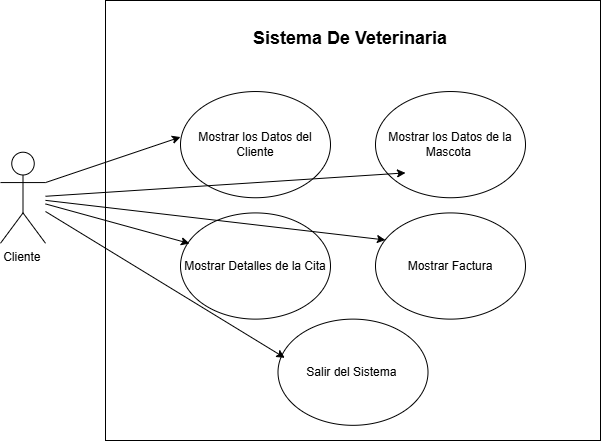

The diagram above was exported from draw.io. Its source (the exported page's mxGraphModel, read from the mxfile embedded in the PNG):
<mxGraphModel dx="872" dy="563" grid="1" gridSize="10" guides="1" tooltips="1" connect="1" arrows="1" fold="1" page="1" pageScale="1" pageWidth="827" pageHeight="1169" math="0" shadow="0">
  <root>
    <mxCell id="0" />
    <mxCell id="1" parent="0" />
    <mxCell id="gRMuXW8F9BVtPWVR0mBu-1" connectable="0" parent="1" style="group" value="" vertex="1">
      <mxGeometry height="440" width="600" x="90" y="110" as="geometry" />
    </mxCell>
    <mxCell id="1Qa4aqvzz5_tf2Wa3icW-1" parent="gRMuXW8F9BVtPWVR0mBu-1" style="shape=umlActor;verticalLabelPosition=bottom;verticalAlign=top;html=1;outlineConnect=0;" value="Cliente&amp;nbsp;" vertex="1">
      <mxGeometry height="91.03448275862068" width="45" y="151.72413793103448" as="geometry" />
    </mxCell>
    <mxCell id="1Qa4aqvzz5_tf2Wa3icW-2" parent="gRMuXW8F9BVtPWVR0mBu-1" style="rounded=0;whiteSpace=wrap;html=1;" value="" vertex="1">
      <mxGeometry height="440" width="494.99999999999994" x="105" as="geometry" />
    </mxCell>
    <mxCell id="1Qa4aqvzz5_tf2Wa3icW-3" parent="gRMuXW8F9BVtPWVR0mBu-1" style="ellipse;whiteSpace=wrap;html=1;" value="Mostrar los Datos del Cliente" vertex="1">
      <mxGeometry height="106.20689655172413" width="150" x="180" y="91.03448275862068" as="geometry" />
    </mxCell>
    <mxCell id="NtkteWNcwBtCKkojVLXJ-1" parent="gRMuXW8F9BVtPWVR0mBu-1" style="ellipse;whiteSpace=wrap;html=1;" value="Mostrar los Datos de la Mascota&amp;nbsp;" vertex="1">
      <mxGeometry height="106.20689655172413" width="150" x="375" y="91.03448275862068" as="geometry" />
    </mxCell>
    <mxCell id="NtkteWNcwBtCKkojVLXJ-2" parent="gRMuXW8F9BVtPWVR0mBu-1" style="ellipse;whiteSpace=wrap;html=1;" value="Mostrar Detalles de la Cita" vertex="1">
      <mxGeometry height="106.20689655172413" width="150" x="180" y="212.41379310344826" as="geometry" />
    </mxCell>
    <mxCell id="NtkteWNcwBtCKkojVLXJ-3" parent="gRMuXW8F9BVtPWVR0mBu-1" style="ellipse;whiteSpace=wrap;html=1;" value="Mostrar Factura" vertex="1">
      <mxGeometry height="106.20689655172413" width="150" x="375" y="212.41379310344826" as="geometry" />
    </mxCell>
    <mxCell id="NtkteWNcwBtCKkojVLXJ-4" parent="gRMuXW8F9BVtPWVR0mBu-1" style="ellipse;whiteSpace=wrap;html=1;" value="Salir del Sistema&amp;nbsp;" vertex="1">
      <mxGeometry height="106.20689655172413" width="150" x="277.5" y="318.6206896551724" as="geometry" />
    </mxCell>
    <mxCell id="NtkteWNcwBtCKkojVLXJ-5" edge="1" parent="gRMuXW8F9BVtPWVR0mBu-1" source="1Qa4aqvzz5_tf2Wa3icW-1" style="endArrow=classic;html=1;rounded=0;exitX=1;exitY=0.3333333333333333;exitDx=0;exitDy=0;exitPerimeter=0;" value="">
      <mxGeometry height="50" relative="1" width="50" as="geometry">
        <mxPoint x="15" y="166.89655172413794" as="sourcePoint" />
        <mxPoint x="180" y="136.55172413793102" as="targetPoint" />
      </mxGeometry>
    </mxCell>
    <mxCell id="NtkteWNcwBtCKkojVLXJ-6" edge="1" parent="gRMuXW8F9BVtPWVR0mBu-1" source="1Qa4aqvzz5_tf2Wa3icW-1" style="endArrow=classic;html=1;rounded=0;entryX=0;entryY=0.5;entryDx=0;entryDy=0;" value="">
      <mxGeometry height="50" relative="1" width="50" as="geometry">
        <mxPoint x="45" y="182.06896551724137" as="sourcePoint" />
        <mxPoint x="405.0000000000018" y="172.3889655172414" as="targetPoint" />
      </mxGeometry>
    </mxCell>
    <mxCell id="NtkteWNcwBtCKkojVLXJ-7" edge="1" parent="gRMuXW8F9BVtPWVR0mBu-1" source="1Qa4aqvzz5_tf2Wa3icW-1" style="endArrow=classic;html=1;rounded=0;entryX=0.06;entryY=0.288;entryDx=0;entryDy=0;entryPerimeter=0;" target="NtkteWNcwBtCKkojVLXJ-2" value="">
      <mxGeometry height="50" relative="1" width="50" as="geometry">
        <mxPoint x="45" y="197.24137931034483" as="sourcePoint" />
        <mxPoint x="420.0000000000018" y="182.06896551724137" as="targetPoint" />
      </mxGeometry>
    </mxCell>
    <mxCell id="NtkteWNcwBtCKkojVLXJ-9" edge="1" parent="gRMuXW8F9BVtPWVR0mBu-1" source="1Qa4aqvzz5_tf2Wa3icW-1" style="endArrow=classic;html=1;rounded=0;entryX=0.045;entryY=0.364;entryDx=0;entryDy=0;entryPerimeter=0;" target="NtkteWNcwBtCKkojVLXJ-4" value="">
      <mxGeometry height="50" relative="1" width="50" as="geometry">
        <mxPoint x="60" y="235.74896551724137" as="sourcePoint" />
        <mxPoint x="420.0000000000018" y="212.41379310344826" as="targetPoint" />
      </mxGeometry>
    </mxCell>
    <mxCell id="NtkteWNcwBtCKkojVLXJ-10" edge="1" parent="gRMuXW8F9BVtPWVR0mBu-1" source="1Qa4aqvzz5_tf2Wa3icW-1" style="endArrow=classic;html=1;rounded=0;entryX=0.066;entryY=0.255;entryDx=0;entryDy=0;entryPerimeter=0;" target="NtkteWNcwBtCKkojVLXJ-3" value="">
      <mxGeometry height="50" relative="1" width="50" as="geometry">
        <mxPoint x="45" y="212.41379310344826" as="sourcePoint" />
        <mxPoint x="218.99999999999997" y="236.68965517241378" as="targetPoint" />
      </mxGeometry>
    </mxCell>
    <mxCell id="NtkteWNcwBtCKkojVLXJ-11" parent="gRMuXW8F9BVtPWVR0mBu-1" style="text;html=1;whiteSpace=wrap;strokeColor=none;fillColor=none;align=center;verticalAlign=middle;rounded=0;" value="&lt;font style=&quot;font-size: 18px;&quot;&gt;&lt;b&gt;Sistema De Veterinaria&amp;nbsp;&lt;/b&gt;&lt;/font&gt;" vertex="1">
      <mxGeometry height="45.51724137931034" width="345" x="180" y="15.172413793103448" as="geometry" />
    </mxCell>
  </root>
</mxGraphModel>